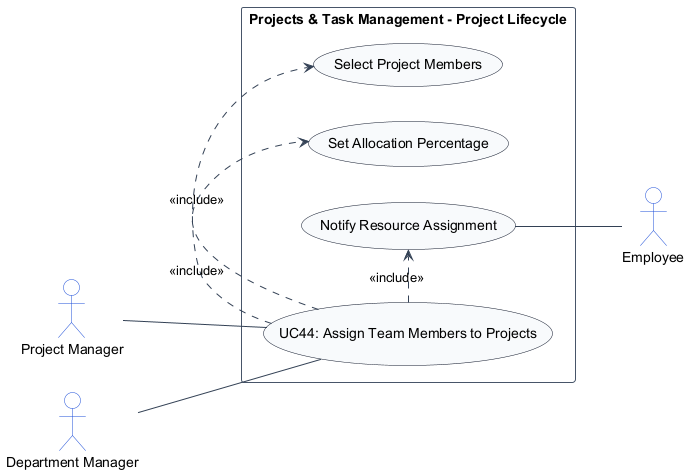

The diagram above was rendered by PlantUML. Its source (embedded in the PNG):
@startuml
left to right direction
skinparam shadowing false
skinparam packageStyle rectangle
skinparam actorStyle stickman

skinparam ArrowColor #334155
skinparam ActorBorderColor #1d4ed8
skinparam ActorBackgroundColor #ffffff
skinparam UsecaseBorderColor #0f172a
skinparam UsecaseBackgroundColor #f8fafc
skinparam RectangleBorderColor #475569
skinparam RectangleBackgroundColor #ffffff

actor "Project Manager" as ProjectManager
actor "Employee" as Employee
actor "Department Manager" as DepartmentManager

rectangle "Projects & Task Management - Project Lifecycle" {
    usecase "UC44: Assign Team Members to Projects" as UC_Main
    usecase "Select Project Members" as UC_SelectMem
    usecase "Set Allocation Percentage" as UC_SetAlloc
    usecase "Notify Resource Assignment" as UC_NotifyAssign

    ProjectManager -- UC_Main
    DepartmentManager -- UC_Main
    UC_Main .> UC_SelectMem : <<include>>
    UC_Main .> UC_SetAlloc : <<include>>
    UC_Main .> UC_NotifyAssign : <<include>>
    UC_NotifyAssign -- Employee
}
@enduml